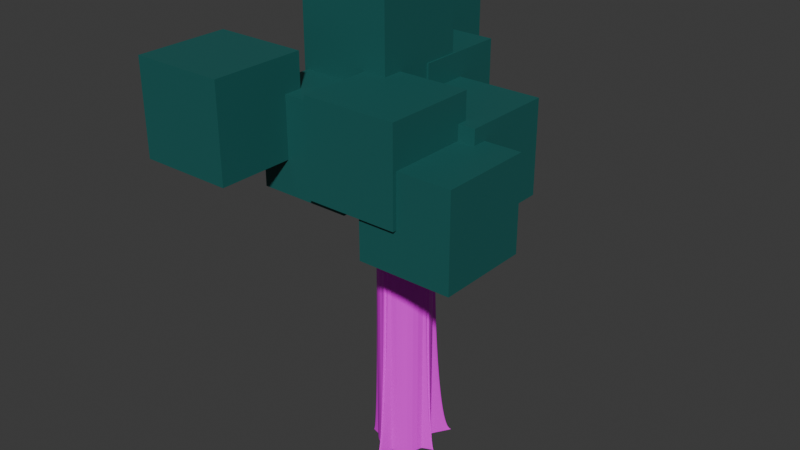 # Source: tree2.blend  (saved by Blender 4.0.36; exported with 4.5.12 LTS)
import bpy
from mathutils import Matrix  # noqa: F401  (used for matrix-valued properties, if any)

bpy.ops.wm.read_factory_settings(use_empty=True)
scene = bpy.context.scene
scene.name = 'Scene'

# ---- collections
col_collection = bpy.data.collections.new('Collection'); scene.collection.children.link(col_collection)

# ---- images (referenced by path relative to the original .blend; pixels are not part of the script)
import os
ASSET_DIR = os.environ.get("B2B_ASSET_DIR", "")  # directory of the original .blend (textures are referenced by path, not embedded)
HERE = os.path.dirname(os.path.abspath(__file__))  # packed textures are extracted next to this script under _unpacked/

def load_image(name, relpath, width, height, colorspace="sRGB"):
    """Load a texture the original file referenced (path relative to the .blend, or extracted next to this script)."""
    p = next((c for c in (os.path.join(HERE, relpath), os.path.join(ASSET_DIR, relpath)) if relpath and os.path.exists(c)), "")
    if p:
        img = bpy.data.images.load(p, check_existing=True)
        img.name = name
    else:  # same state as the original file: an image datablock whose file is absent (Cycles renders it pink)
        img = bpy.data.images.new(name, width, height)
        img.source = "FILE"
        img.filepath = "//" + (relpath or name)
    img.colorspace_settings.name = colorspace
    return img
img_tree2 = load_image('Tree2', 'Tree2.png', 1024, 1024, 'sRGB')

# ---- materials (node trees are filled in below, after node groups)
mat_material_001 = bpy.data.materials.new('Material.001')
mat_material_003 = bpy.data.materials.new('Material.003')

# ---- material node trees
mat_material_001.use_nodes = True; mat_material_001.node_tree.nodes.clear()
_N = mat_material_001.node_tree.nodes; _L = mat_material_001.node_tree.links
n0 = _N.new('ShaderNodeBsdfPrincipled'); n0.name = 'Principled BSDF'; n0.location = (10, 300)
n0.inputs[0].default_value = (0.01161, 0.1144, 0.107, 1.0)
n0.inputs[3].default_value = 1.45
n1 = _N.new('ShaderNodeOutputMaterial'); n1.name = 'Material Output'; n1.location = (300, 300)
_L.new(n0.outputs[0], n1.inputs[0])
n1.is_active_output = True
mat_material_003.use_nodes = True; mat_material_003.node_tree.nodes.clear()
_N = mat_material_003.node_tree.nodes; _L = mat_material_003.node_tree.links
n0 = _N.new('ShaderNodeOutputMaterial'); n0.name = 'Material Output'; n0.location = (300, 300)
n1 = _N.new('ShaderNodeTexImage'); n1.name = 'Image Texture'; n1.location = (-331, 250)
n1.image = img_tree2
n2 = _N.new('ShaderNodeBsdfPrincipled'); n2.name = 'Principled BSDF'; n2.location = (10, 300)
n2.inputs[3].default_value = 1.45
_L.new(n2.outputs[0], n0.inputs[0])
_L.new(n1.outputs[0], n2.inputs[0])
n0.is_active_output = True

# ---- world
world_world = bpy.data.worlds.new('World'); scene.world = world_world
world_world.use_nodes = True; world_world.node_tree.nodes.clear()
_N = world_world.node_tree.nodes; _L = world_world.node_tree.links
n0 = _N.new('ShaderNodeOutputWorld'); n0.name = 'World Output'; n0.location = (300, 300)
n1 = _N.new('ShaderNodeBackground'); n1.name = 'Background'; n1.location = (10, 300)
n1.inputs[0].default_value = (0.05088, 0.05088, 0.05088, 1.0)
_L.new(n1.outputs[0], n0.inputs[0])
n0.is_active_output = True
world_world.color = (0.05088, 0.05088, 0.05088)
world_world.use_sun_shadow = False
world_world.sun_shadow_jitter_overblur = 0.0

# ---- meshes
me_cube = bpy.data.meshes.new('Cube')
me_cube.from_pydata([(-1.0, -1.0, -1.0), (-1.0, -1.0, 1.0), (-1.0, 1.0, -1.0), (-1.0, 1.0, 1.0), (1.0, -1.0, -1.0), (1.0, -1.0, 1.0), (1.0, 1.0, -1.0), (1.0, 1.0, 1.0), (0.787, 0.4599, -1.304), (0.787, 0.4599, 0.6955), (0.787, 2.46, -1.304), (0.787, 2.46, 0.6955), (2.787, 0.4599, -1.304), (2.787, 0.4599, 0.6955), (2.787, 2.46, -1.304), (2.787, 2.46, 0.6955), (-2.365, -2.61, -0.279), (-2.365, -2.61, 1.721), (-2.365, -0.6097, -0.279), (-2.365, -0.6097, 1.721), (-0.3651, -2.61, -0.279), (-0.3651, -2.61, 1.721), (-0.3651, -0.6097, -0.279), (-0.3651, -0.6097, 1.721), (0.4265, -1.322, -0.732), (0.4265, -1.322, 1.268), (0.4265, 0.6775, -0.732), (0.4265, 0.6775, 1.268), (2.426, -1.322, -0.732), (2.426, -1.322, 1.268), (2.426, 0.6775, -0.732), (2.426, 0.6775, 1.268), (-1.037, 1.451, -0.7774), (-1.037, 1.451, 1.223), (-1.037, 3.451, -0.7774), (-1.037, 3.451, 1.223), (0.9631, 1.451, -0.7774), (0.9631, 1.451, 1.223), (0.9631, 3.451, -0.7774), (0.9631, 3.451, 1.223), (-1.078, 0.2481, 0.8245), (-1.078, 0.2481, 2.825), (-1.078, 2.248, 0.8245), (-1.078, 2.248, 2.825), (0.9218, 0.2481, 0.8245), (0.9218, 0.2481, 2.825), (0.9218, 2.248, 0.8245), (0.9218, 2.248, 2.825), (1.57, -1.234, -1.625), (1.57, -1.234, 0.3746), (1.57, 0.7656, -1.625), (1.57, 0.7656, 0.3746), (3.57, -1.234, -1.625), (3.57, -1.234, 0.3746), (3.57, 0.7656, -1.625), (3.57, 0.7656, 0.3746), (-2.234, 2.713, 0.2123), (-2.234, 2.713, 2.212), (-2.234, 4.713, 0.2123), (-2.234, 4.713, 2.212), (-0.2339, 2.713, 0.2123), (-0.2339, 2.713, 2.212), (-0.2339, 4.713, 0.2123), (-0.2339, 4.713, 2.212)], [], [(0, 1, 3, 2), (2, 3, 7, 6), (6, 7, 5, 4), (4, 5, 1, 0), (2, 6, 4, 0), (7, 3, 1, 5), (8, 9, 11, 10), (10, 11, 15, 14), (14, 15, 13, 12), (12, 13, 9, 8), (10, 14, 12, 8), (15, 11, 9, 13), (16, 17, 19, 18), (18, 19, 23, 22), (22, 23, 21, 20), (20, 21, 17, 16), (18, 22, 20, 16), (23, 19, 17, 21), (24, 25, 27, 26), (26, 27, 31, 30), (30, 31, 29, 28), (28, 29, 25, 24), (26, 30, 28, 24), (31, 27, 25, 29), (32, 33, 35, 34), (34, 35, 39, 38), (38, 39, 37, 36), (36, 37, 33, 32), (34, 38, 36, 32), (39, 35, 33, 37), (40, 41, 43, 42), (42, 43, 47, 46), (46, 47, 45, 44), (44, 45, 41, 40), (42, 46, 44, 40), (47, 43, 41, 45), (48, 49, 51, 50), (50, 51, 55, 54), (54, 55, 53, 52), (52, 53, 49, 48), (50, 54, 52, 48), (55, 51, 49, 53), (56, 57, 59, 58), (58, 59, 63, 62), (62, 63, 61, 60), (60, 61, 57, 56), (58, 62, 60, 56), (63, 59, 57, 61)])
_uv = me_cube.uv_layers.new(name='UVMap')
_uv.uv.foreach_set('vector', [0.375, 0.0, 0.625, 0.0, 0.625, 0.25, 0.375, 0.25, 0.375, 0.25, 0.625, 0.25, 0.625, 0.5, 0.375, 0.5, 0.375, 0.5, 0.625, 0.5, 0.625, 0.75, 0.375, 0.75, 0.375, 0.75, 0.625, 0.75, 0.625, 1.0, 0.375, 1.0, 0.125, 0.5, 0.375, 0.5, 0.375, 0.75, 0.125, 0.75, 0.625, 0.5, 0.875, 0.5, 0.875, 0.75, 0.625, 0.75, 0.375, 0.0, 0.625, 0.0, 0.625, 0.25, 0.375, 0.25, 0.375, 0.25, 0.625, 0.25, 0.625, 0.5, 0.375, 0.5, 0.375, 0.5, 0.625, 0.5, 0.625, 0.75, 0.375, 0.75, 0.375, 0.75, 0.625, 0.75, 0.625, 1.0, 0.375, 1.0, 0.125, 0.5, 0.375, 0.5, 0.375, 0.75, 0.125, 0.75, 0.625, 0.5, 0.875, 0.5, 0.875, 0.75, 0.625, 0.75, 0.375, 0.0, 0.625, 0.0, 0.625, 0.25, 0.375, 0.25, 0.375, 0.25, 0.625, 0.25, 0.625, 0.5, 0.375, 0.5, 0.375, 0.5, 0.625, 0.5, 0.625, 0.75, 0.375, 0.75, 0.375, 0.75, 0.625, 0.75, 0.625, 1.0, 0.375, 1.0, 0.125, 0.5, 0.375, 0.5, 0.375, 0.75, 0.125, 0.75, 0.625, 0.5, 0.875, 0.5, 0.875, 0.75, 0.625, 0.75, 0.375, 0.0, 0.625, 0.0, 0.625, 0.25, 0.375, 0.25, 0.375, 0.25, 0.625, 0.25, 0.625, 0.5, 0.375, 0.5, 0.375, 0.5, 0.625, 0.5, 0.625, 0.75, 0.375, 0.75, 0.375, 0.75, 0.625, 0.75, 0.625, 1.0, 0.375, 1.0, 0.125, 0.5, 0.375, 0.5, 0.375, 0.75, 0.125, 0.75, 0.625, 0.5, 0.875, 0.5, 0.875, 0.75, 0.625, 0.75, 0.375, 0.0, 0.625, 0.0, 0.625, 0.25, 0.375, 0.25, 0.375, 0.25, 0.625, 0.25, 0.625, 0.5, 0.375, 0.5, 0.375, 0.5, 0.625, 0.5, 0.625, 0.75, 0.375, 0.75, 0.375, 0.75, 0.625, 0.75, 0.625, 1.0, 0.375, 1.0, 0.125, 0.5, 0.375, 0.5, 0.375, 0.75, 0.125, 0.75, 0.625, 0.5, 0.875, 0.5, 0.875, 0.75, 0.625, 0.75, 0.375, 0.0, 0.625, 0.0, 0.625, 0.25, 0.375, 0.25, 0.375, 0.25, 0.625, 0.25, 0.625, 0.5, 0.375, 0.5, 0.375, 0.5, 0.625, 0.5, 0.625, 0.75, 0.375, 0.75, 0.375, 0.75, 0.625, 0.75, 0.625, 1.0, 0.375, 1.0, 0.125, 0.5, 0.375, 0.5, 0.375, 0.75, 0.125, 0.75, 0.625, 0.5, 0.875, 0.5, 0.875, 0.75, 0.625, 0.75, 0.375, 0.0, 0.625, 0.0, 0.625, 0.25, 0.375, 0.25, 0.375, 0.25, 0.625, 0.25, 0.625, 0.5, 0.375, 0.5, 0.375, 0.5, 0.625, 0.5, 0.625, 0.75, 0.375, 0.75, 0.375, 0.75, 0.625, 0.75, 0.625, 1.0, 0.375, 1.0, 0.125, 0.5, 0.375, 0.5, 0.375, 0.75, 0.125, 0.75, 0.625, 0.5, 0.875, 0.5, 0.875, 0.75, 0.625, 0.75, 0.375, 0.0, 0.625, 0.0, 0.625, 0.25, 0.375, 0.25, 0.375, 0.25, 0.625, 0.25, 0.625, 0.5, 0.375, 0.5, 0.375, 0.5, 0.625, 0.5, 0.625, 0.75, 0.375, 0.75, 0.375, 0.75, 0.625, 0.75, 0.625, 1.0, 0.375, 1.0, 0.125, 0.5, 0.375, 0.5, 0.375, 0.75, 0.125, 0.75, 0.625, 0.5, 0.875, 0.5, 0.875, 0.75, 0.625, 0.75])
me_cube.materials.append(mat_material_001)
me_cube.update()
me_cylinder_001 = bpy.data.meshes.new('Cylinder.001')
me_cylinder_001.from_pydata([(0.0, 0.57, -2.88), (0.0, 0.57, 3.893), (0.1112, 0.559, -2.88), (0.1112, 0.559, 3.893), (0.2181, 0.5266, -2.88), (0.2181, 0.5266, 3.893), (0.6485, 0.817, -2.888), (0.3167, 0.4739, 3.893), (0.4031, 0.4031, -2.88), (0.4031, 0.4031, 3.893), (0.4739, 0.3167, -2.88), (0.4739, 0.3167, 3.893), (0.5266, 0.2181, -2.88), (0.5266, 0.2181, 3.893), (0.559, 0.1112, -2.88), (0.559, 0.1112, 3.893), (0.8021, 0.0, -2.88), (0.57, 0.0, 3.893), (0.559, -0.1112, -2.88), (0.559, -0.1112, 3.893), (0.5266, -0.2181, -2.88), (0.5266, -0.2181, 3.893), (0.4739, -0.3167, -2.88), (0.4739, -0.3167, 3.893), (0.4031, -0.4031, -2.88), (0.4031, -0.4031, 3.893), (0.3167, -0.4739, -2.88), (0.3167, -0.4739, 3.893), (0.2181, -0.5266, -2.88), (0.2181, -0.5266, 3.893), (0.1112, -0.559, -2.88), (0.1112, -0.559, 3.893), (0.0, -0.8795, -2.88), (0.0, -0.57, 3.893), (-0.1112, -0.559, -2.88), (-0.1112, -0.559, 3.893), (-0.2181, -0.5266, -2.88), (-0.2181, -0.5266, 3.893), (-0.3167, -0.4739, -2.88), (-0.3167, -0.4739, 3.893), (-0.4031, -0.4031, -2.88), (-0.4031, -0.4031, 3.893), (-0.4739, -0.3167, -2.88), (-0.4739, -0.3167, 3.893), (-0.6428, -0.2641, -2.88), (-0.5266, -0.2181, 3.893), (-0.559, -0.1112, -2.88), (-0.559, -0.1112, 3.893), (-0.57, 0.0, -2.88), (-0.57, 0.0, 3.893), (-0.559, 0.1112, -2.88), (-0.559, 0.1112, 3.893), (-0.5266, 0.2181, -2.88), (-0.5266, 0.2181, 3.893), (-0.4739, 0.3167, -2.88), (-0.4739, 0.3167, 3.893), (-0.4031, 0.4031, -2.88), (-0.4031, 0.4031, 3.893), (-0.4266, 0.6973, -2.88), (-0.3167, 0.4739, 3.893), (-0.2181, 0.5266, -2.88), (-0.2181, 0.5266, 3.893), (-0.1112, 0.559, -2.88), (-0.1112, 0.559, 3.893), (0.57, 0.0, -2.736), (0.3167, 0.4739, -2.664), (-0.3167, 0.4739, -2.7), (-0.5266, -0.2181, -2.629), (0.0, -0.57, -2.607)], [], [(0, 1, 3, 2), (2, 3, 5, 4), (4, 5, 7, 65, 6), (6, 65, 7, 9, 8), (8, 9, 11, 10), (10, 11, 13, 12), (12, 13, 15, 14), (14, 15, 17, 64, 16), (16, 64, 17, 19, 18), (18, 19, 21, 20), (20, 21, 23, 22), (22, 23, 25, 24), (24, 25, 27, 26), (26, 27, 29, 28), (28, 29, 31, 30), (30, 31, 33, 68, 32), (32, 68, 33, 35, 34), (34, 35, 37, 36), (36, 37, 39, 38), (38, 39, 41, 40), (40, 41, 43, 42), (42, 43, 45, 67, 44), (44, 67, 45, 47, 46), (46, 47, 49, 48), (48, 49, 51, 50), (50, 51, 53, 52), (52, 53, 55, 54), (54, 55, 57, 56), (56, 57, 59, 66, 58), (58, 66, 59, 61, 60), (3, 1, 63, 61, 59, 57, 55, 53, 51, 49, 47, 45, 43, 41, 39, 37, 35, 33, 31, 29, 27, 25, 23, 21, 19, 17, 15, 13, 11, 9, 7, 5), (60, 61, 63, 62), (62, 63, 1, 0), (0, 2, 4, 6, 8, 10, 12, 14, 16, 18, 20, 22, 24, 26, 28, 30, 32, 34, 36, 38, 40, 42, 44, 46, 48, 50, 52, 54, 56, 58, 60, 62)])
_uv = me_cylinder_001.uv_layers.new(name='UVMap')
_uv.uv.foreach_set('vector', [1.0, 0.5, 1.0, 1.0, 0.9688, 1.0, 0.9688, 0.5, 0.9688, 0.5, 0.9688, 1.0, 0.9375, 1.0, 0.9375, 0.5, 0.9375, 0.5, 0.9375, 1.0, 0.9062, 1.0, 0.9062, 0.75, 0.9062, 0.5, 0.9062, 0.5, 0.9062, 0.75, 0.9062, 1.0, 0.875, 1.0, 0.875, 0.5, 0.875, 0.5, 0.875, 1.0, 0.8438, 1.0, 0.8438, 0.5, 0.8438, 0.5, 0.8438, 1.0, 0.8125, 1.0, 0.8125, 0.5, 0.8125, 0.5, 0.8125, 1.0, 0.7812, 1.0, 0.7812, 0.5, 0.7812, 0.5, 0.7812, 1.0, 0.75, 1.0, 0.75, 0.75, 0.75, 0.5, 0.75, 0.5, 0.75, 0.75, 0.75, 1.0, 0.7188, 1.0, 0.7188, 0.5, 0.7188, 0.5, 0.7188, 1.0, 0.6875, 1.0, 0.6875, 0.5, 0.6875, 0.5, 0.6875, 1.0, 0.6562, 1.0, 0.6562, 0.5, 0.6562, 0.5, 0.6562, 1.0, 0.625, 1.0, 0.625, 0.5, 0.625, 0.5, 0.625, 1.0, 0.5938, 1.0, 0.5938, 0.5, 0.5938, 0.5, 0.5938, 1.0, 0.5625, 1.0, 0.5625, 0.5, 0.5625, 0.5, 0.5625, 1.0, 0.5312, 1.0, 0.5312, 0.5, 0.5312, 0.5, 0.5312, 1.0, 0.5, 1.0, 0.5, 0.75, 0.5, 0.5, 0.5, 0.5, 0.5, 0.75, 0.5, 1.0, 0.4688, 1.0, 0.4688, 0.5, 0.4688, 0.5, 0.4688, 1.0, 0.4375, 1.0, 0.4375, 0.5, 0.4375, 0.5, 0.4375, 1.0, 0.4062, 1.0, 0.4062, 0.5, 0.4062, 0.5, 0.4062, 1.0, 0.375, 1.0, 0.375, 0.5, 0.375, 0.5, 0.375, 1.0, 0.3438, 1.0, 0.3438, 0.5, 0.3438, 0.5, 0.3438, 1.0, 0.3125, 1.0, 0.3125, 0.75, 0.3125, 0.5, 0.3125, 0.5, 0.3125, 0.75, 0.3125, 1.0, 0.2812, 1.0, 0.2812, 0.5, 0.2812, 0.5, 0.2812, 1.0, 0.25, 1.0, 0.25, 0.5, 0.25, 0.5, 0.25, 1.0, 0.2188, 1.0, 0.2188, 0.5, 0.2188, 0.5, 0.2188, 1.0, 0.1875, 1.0, 0.1875, 0.5, 0.1875, 0.5, 0.1875, 1.0, 0.1562, 1.0, 0.1562, 0.5, 0.1562, 0.5, 0.1562, 1.0, 0.125, 1.0, 0.125, 0.5, 0.125, 0.5, 0.125, 1.0, 0.09375, 1.0, 0.09375, 0.75, 0.09375, 0.5, 0.09375, 0.5, 0.09375, 0.75, 0.09375, 1.0, 0.0625, 1.0, 0.0625, 0.5, 0.2968, 0.4854, 0.25, 0.49, 0.2032, 0.4854, 0.1582, 0.4717, 0.1167, 0.4496, 0.08029, 0.4197, 0.05045, 0.3833, 0.02827, 0.3418, 0.01461, 0.2968, 0.01, 0.25, 0.01461, 0.2032, 0.02827, 0.1582, 0.05045, 0.1167, 0.08029, 0.08029, 0.1167, 0.05045, 0.1582, 0.02827, 0.2032, 0.01461, 0.25, 0.01, 0.2968, 0.01461, 0.3418, 0.02827, 0.3833, 0.05045, 0.4197, 0.08029, 0.4496, 0.1167, 0.4717, 0.1582, 0.4854, 0.2032, 0.49, 0.25, 0.4854, 0.2968, 0.4717, 0.3418, 0.4496, 0.3833, 0.4197, 0.4197, 0.3833, 0.4496, 0.3418, 0.4717, 0.0625, 0.5, 0.0625, 1.0, 0.03125, 1.0, 0.03125, 0.5, 0.03125, 0.5, 0.03125, 1.0, 0.0, 1.0, 0.0, 0.5, 0.75, 0.49, 0.7968, 0.4854, 0.8418, 0.4717, 0.8833, 0.4496, 0.9197, 0.4197, 0.9496, 0.3833, 0.9717, 0.3418, 0.9854, 0.2968, 0.99, 0.25, 0.9854, 0.2032, 0.9717, 0.1582, 0.9496, 0.1167, 0.9197, 0.08029, 0.8833, 0.05045, 0.8418, 0.02827, 0.7968, 0.01461, 0.75, 0.01, 0.7032, 0.01461, 0.6582, 0.02827, 0.6167, 0.05045, 0.5803, 0.08029, 0.5504, 0.1167, 0.5283, 0.1582, 0.5146, 0.2032, 0.51, 0.25, 0.5146, 0.2968, 0.5283, 0.3418, 0.5504, 0.3833, 0.5803, 0.4197, 0.6167, 0.4496, 0.6582, 0.4717, 0.7032, 0.4854])
me_cylinder_001.materials.append(mat_material_003)
me_cylinder_001.update()

# ---- objects
ob_cube = bpy.data.objects.new('Cube', me_cube)
ob_trunk = bpy.data.objects.new('Trunk', me_cylinder_001)

# ---- transforms, parenting, visibility, modifiers, constraints
ob_cube.location = (-0.9032, -0.8449, 7.062)
ob_trunk.location = (0.0, 0.0, 2.88)
_m = ob_trunk.modifiers.new('Subdivision', 'SUBSURF')
_m.subdivision_type = 'SIMPLE'
_m.levels = 6
_m.render_levels = 6

# ---- collection membership
col_collection.objects.link(ob_cube)
col_collection.objects.link(ob_trunk)

# ---- scene / render settings (as saved in the file)
scene.frame_start = 1; scene.frame_end = 250; scene.frame_set(158)
scene.render.engine = 'CYCLES'
scene.cycles.sampling_pattern = 'TABULATED_SOBOL'
scene.cycles.bake_type = 'DIFFUSE'
bpy.context.view_layer.update()

# ---- added for rendering (the .blend has no active camera and no usable light): camera, sun
cam_auto = bpy.data.cameras.new('AutoCamera')
cam_auto.lens = 50.0
cam_auto.sensor_width = 36.0
cam_auto.clip_end = 1000.0
ob_auto_camera = bpy.data.objects.new('AutoCamera', cam_auto)
scene.collection.objects.link(ob_auto_camera)
ob_auto_camera.location = (12.3436, -14.9661, 15.055)
ob_auto_camera.rotation_euler = (1.09748, -7.21219e-08, 0.694738)
scene.camera = ob_auto_camera
light_auto_sun = bpy.data.lights.new('AutoSun', 'SUN')
light_auto_sun.energy = 3.0
light_auto_sun.angle = 0.0523599
ob_auto_sun = bpy.data.objects.new('AutoSun', light_auto_sun)
scene.collection.objects.link(ob_auto_sun)
ob_auto_sun.rotation_euler = (0.872665, 0.174533, 0.523599)
bpy.context.view_layer.update()
